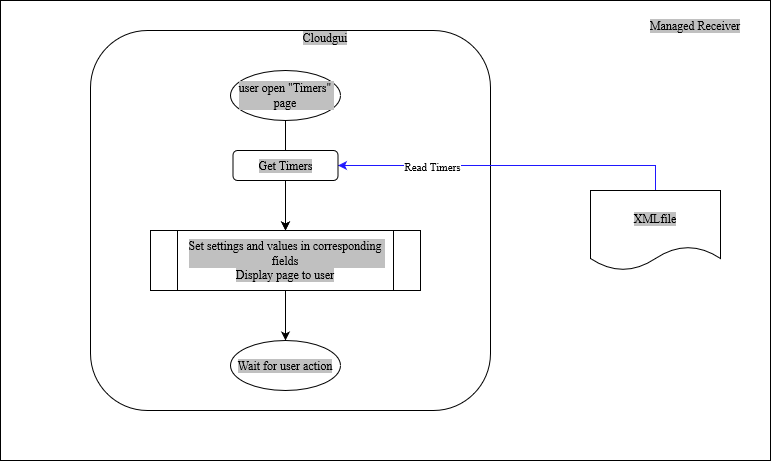

The diagram above was exported from draw.io. Its source (the exported page's mxGraphModel, read from the mxfile embedded in the PNG):
<mxGraphModel dx="880" dy="470" grid="1" gridSize="10" guides="1" tooltips="1" connect="1" arrows="1" fold="1" page="1" pageScale="1" pageWidth="850" pageHeight="1100" math="0" shadow="0">
  <root>
    <mxCell id="0" />
    <mxCell id="1" parent="0" />
    <mxCell id="iaOQvcFQ8HJy5-Jkdvy2-1" value="" style="rounded=0;whiteSpace=wrap;html=1;" vertex="1" parent="1">
      <mxGeometry x="20" y="70" width="770" height="460" as="geometry" />
    </mxCell>
    <mxCell id="iaOQvcFQ8HJy5-Jkdvy2-2" value="Managed Receiver" style="text;html=1;strokeColor=none;fillColor=none;align=center;verticalAlign=middle;whiteSpace=wrap;rounded=0;" vertex="1" parent="1">
      <mxGeometry x="660" y="80" width="110" height="30" as="geometry" />
    </mxCell>
    <mxCell id="iaOQvcFQ8HJy5-Jkdvy2-3" value="" style="rounded=1;whiteSpace=wrap;html=1;fontSize=12;glass=0;strokeWidth=1;shadow=0;" vertex="1" parent="1">
      <mxGeometry x="110" y="100" width="400" height="380" as="geometry" />
    </mxCell>
    <mxCell id="iaOQvcFQ8HJy5-Jkdvy2-4" style="edgeStyle=orthogonalEdgeStyle;rounded=0;orthogonalLoop=1;jettySize=auto;html=1;exitX=0.5;exitY=0;exitDx=0;exitDy=0;entryX=1;entryY=0.5;entryDx=0;entryDy=0;strokeColor=#1F17FF;" edge="1" parent="1" source="iaOQvcFQ8HJy5-Jkdvy2-6" target="iaOQvcFQ8HJy5-Jkdvy2-26">
      <mxGeometry relative="1" as="geometry">
        <mxPoint x="343.5" y="140" as="targetPoint" />
      </mxGeometry>
    </mxCell>
    <mxCell id="iaOQvcFQ8HJy5-Jkdvy2-5" value="Read Timers" style="edgeLabel;html=1;align=center;verticalAlign=middle;resizable=0;points=[];" vertex="1" connectable="0" parent="iaOQvcFQ8HJy5-Jkdvy2-4">
      <mxGeometry x="0.4512" relative="1" as="geometry">
        <mxPoint as="offset" />
      </mxGeometry>
    </mxCell>
    <mxCell id="iaOQvcFQ8HJy5-Jkdvy2-6" value="XMLfile" style="shape=document;whiteSpace=wrap;html=1;boundedLbl=1;" vertex="1" parent="1">
      <mxGeometry x="610" y="260" width="130" height="80" as="geometry" />
    </mxCell>
    <mxCell id="iaOQvcFQ8HJy5-Jkdvy2-34" value="" style="edgeStyle=orthogonalEdgeStyle;rounded=0;orthogonalLoop=1;jettySize=auto;html=1;strokeColor=#000000;" edge="1" parent="1" source="iaOQvcFQ8HJy5-Jkdvy2-15" target="iaOQvcFQ8HJy5-Jkdvy2-32">
      <mxGeometry relative="1" as="geometry" />
    </mxCell>
    <mxCell id="iaOQvcFQ8HJy5-Jkdvy2-15" value="user open &quot;Timers&quot; page" style="ellipse;whiteSpace=wrap;html=1;" vertex="1" parent="1">
      <mxGeometry x="250" y="140" width="110" height="50" as="geometry" />
    </mxCell>
    <mxCell id="iaOQvcFQ8HJy5-Jkdvy2-16" value="&lt;div&gt;Cloudgui&lt;/div&gt;&lt;div&gt;&lt;br&gt;&lt;/div&gt;" style="text;html=1;strokeColor=none;fillColor=none;align=center;verticalAlign=middle;whiteSpace=wrap;rounded=0;" vertex="1" parent="1">
      <mxGeometry x="315" y="100" width="60" height="30" as="geometry" />
    </mxCell>
    <mxCell id="iaOQvcFQ8HJy5-Jkdvy2-25" style="edgeStyle=orthogonalEdgeStyle;rounded=0;orthogonalLoop=1;jettySize=auto;html=1;strokeColor=#000000;" edge="1" parent="1" source="iaOQvcFQ8HJy5-Jkdvy2-26" target="iaOQvcFQ8HJy5-Jkdvy2-32">
      <mxGeometry relative="1" as="geometry" />
    </mxCell>
    <mxCell id="iaOQvcFQ8HJy5-Jkdvy2-26" value="&lt;div&gt;Get Timers&lt;br&gt;&lt;/div&gt;" style="rounded=1;whiteSpace=wrap;html=1;" vertex="1" parent="1">
      <mxGeometry x="252.5" y="220" width="105" height="30" as="geometry" />
    </mxCell>
    <mxCell id="iaOQvcFQ8HJy5-Jkdvy2-31" value="" style="edgeStyle=orthogonalEdgeStyle;rounded=0;orthogonalLoop=1;jettySize=auto;html=1;strokeColor=#000000;" edge="1" parent="1" source="iaOQvcFQ8HJy5-Jkdvy2-32" target="iaOQvcFQ8HJy5-Jkdvy2-33">
      <mxGeometry relative="1" as="geometry" />
    </mxCell>
    <mxCell id="iaOQvcFQ8HJy5-Jkdvy2-32" value="&lt;div&gt;Set settings and values in corresponding fields&lt;/div&gt;&lt;div&gt;Display page to user&lt;br&gt;&lt;/div&gt;" style="shape=process;whiteSpace=wrap;html=1;backgroundOutline=1;" vertex="1" parent="1">
      <mxGeometry x="170" y="300" width="270" height="60" as="geometry" />
    </mxCell>
    <mxCell id="iaOQvcFQ8HJy5-Jkdvy2-33" value="Wait for user action" style="ellipse;whiteSpace=wrap;html=1;" vertex="1" parent="1">
      <mxGeometry x="250" y="410" width="110" height="50" as="geometry" />
    </mxCell>
  </root>
</mxGraphModel>